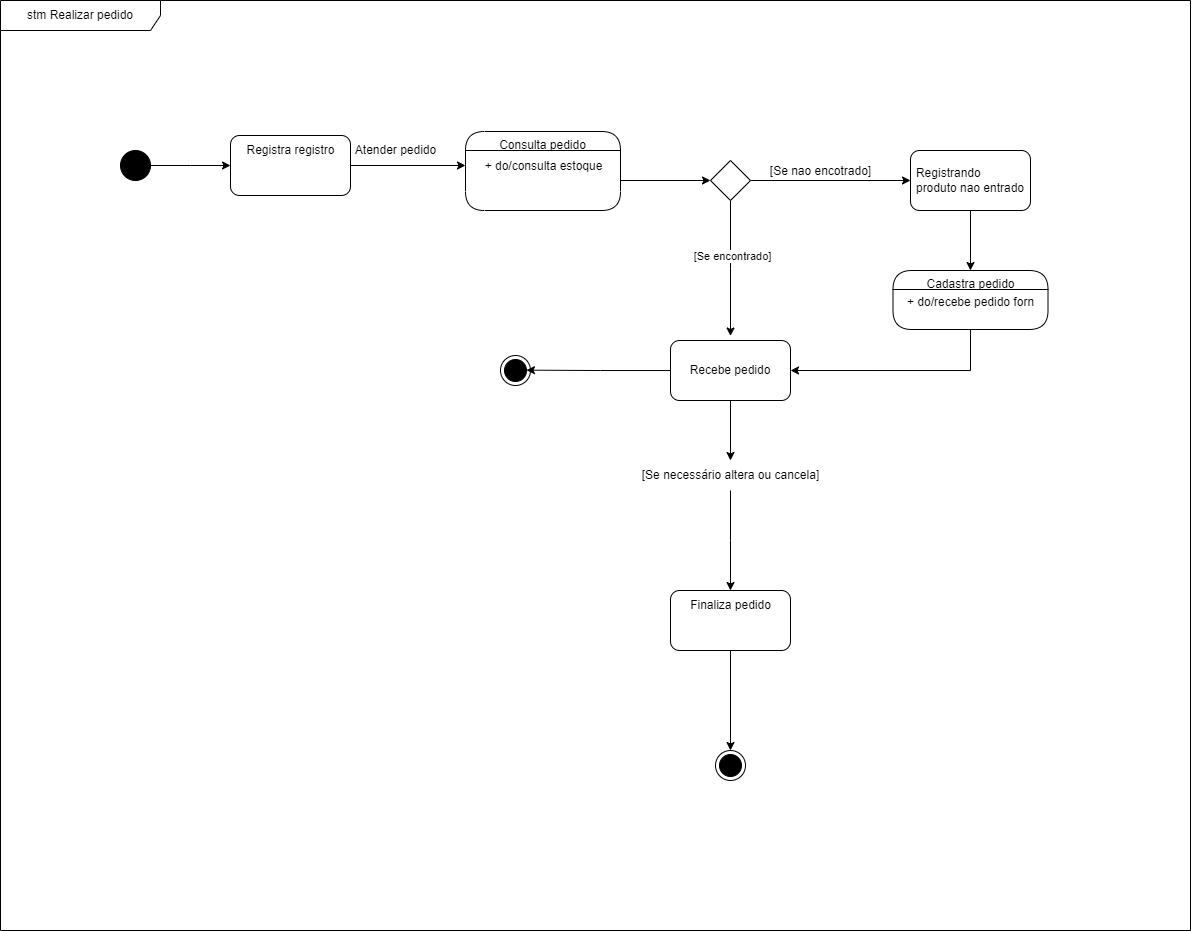

The diagram above was exported from draw.io. Its source (the exported page's mxGraphModel, read from the mxfile embedded in the PNG):
<mxGraphModel dx="1816" dy="543" grid="1" gridSize="10" guides="1" tooltips="1" connect="1" arrows="1" fold="1" page="1" pageScale="1" pageWidth="827" pageHeight="1169" math="0" shadow="0">
  <root>
    <mxCell id="0" />
    <mxCell id="1" parent="0" />
    <mxCell id="oBAtxXialXknAt_ktfYQ-1" value="stm Realizar pedido" style="shape=umlFrame;whiteSpace=wrap;html=1;pointerEvents=0;recursiveResize=0;container=1;collapsible=0;width=160;" vertex="1" parent="1">
      <mxGeometry x="-10" y="90" width="1190" height="930" as="geometry" />
    </mxCell>
    <mxCell id="oBAtxXialXknAt_ktfYQ-23" value="" style="edgeStyle=orthogonalEdgeStyle;rounded=0;orthogonalLoop=1;jettySize=auto;html=1;" edge="1" parent="oBAtxXialXknAt_ktfYQ-1" source="oBAtxXialXknAt_ktfYQ-2">
      <mxGeometry relative="1" as="geometry">
        <mxPoint x="230" y="165" as="targetPoint" />
      </mxGeometry>
    </mxCell>
    <mxCell id="oBAtxXialXknAt_ktfYQ-2" value="" style="ellipse;fillColor=strokeColor;html=1;" vertex="1" parent="oBAtxXialXknAt_ktfYQ-1">
      <mxGeometry x="120" y="150" width="30" height="30" as="geometry" />
    </mxCell>
    <mxCell id="oBAtxXialXknAt_ktfYQ-27" value="" style="edgeStyle=orthogonalEdgeStyle;rounded=0;orthogonalLoop=1;jettySize=auto;html=1;" edge="1" parent="oBAtxXialXknAt_ktfYQ-1" source="oBAtxXialXknAt_ktfYQ-24">
      <mxGeometry relative="1" as="geometry">
        <mxPoint x="465" y="165" as="targetPoint" />
      </mxGeometry>
    </mxCell>
    <mxCell id="oBAtxXialXknAt_ktfYQ-24" value="&lt;div style=&quot;text-align: justify;&quot;&gt;&lt;br&gt;&lt;/div&gt;" style="rounded=1;whiteSpace=wrap;html=1;align=center;" vertex="1" parent="oBAtxXialXknAt_ktfYQ-1">
      <mxGeometry x="230" y="135" width="120" height="60" as="geometry" />
    </mxCell>
    <mxCell id="oBAtxXialXknAt_ktfYQ-25" value="Registra registro" style="text;html=1;align=center;verticalAlign=middle;resizable=0;points=[];autosize=1;strokeColor=none;fillColor=none;" vertex="1" parent="oBAtxXialXknAt_ktfYQ-1">
      <mxGeometry x="235" y="135" width="110" height="30" as="geometry" />
    </mxCell>
    <mxCell id="oBAtxXialXknAt_ktfYQ-32" value="Atender pedido" style="text;html=1;align=center;verticalAlign=middle;resizable=0;points=[];autosize=1;strokeColor=none;fillColor=none;" vertex="1" parent="oBAtxXialXknAt_ktfYQ-1">
      <mxGeometry x="345" y="135" width="100" height="30" as="geometry" />
    </mxCell>
    <mxCell id="oBAtxXialXknAt_ktfYQ-34" value="Consulta pedido" style="swimlane;fontStyle=4;align=center;verticalAlign=top;childLayout=stackLayout;horizontal=1;startSize=19;horizontalStack=0;resizeParent=1;resizeParentMax=0;resizeLast=0;collapsible=0;marginBottom=0;html=1;rounded=1;absoluteArcSize=1;arcSize=50;whiteSpace=wrap;" vertex="1" parent="oBAtxXialXknAt_ktfYQ-1">
      <mxGeometry x="465" y="131" width="155" height="79" as="geometry" />
    </mxCell>
    <mxCell id="oBAtxXialXknAt_ktfYQ-44" value="+ do/consulta estoque&lt;br&gt;&lt;br&gt;&lt;br&gt;" style="text;html=1;align=center;verticalAlign=middle;resizable=0;points=[];autosize=1;strokeColor=none;fillColor=none;" vertex="1" parent="oBAtxXialXknAt_ktfYQ-34">
      <mxGeometry y="19" width="155" height="60" as="geometry" />
    </mxCell>
    <mxCell id="oBAtxXialXknAt_ktfYQ-51" style="edgeStyle=orthogonalEdgeStyle;rounded=0;orthogonalLoop=1;jettySize=auto;html=1;" edge="1" parent="oBAtxXialXknAt_ktfYQ-1" source="oBAtxXialXknAt_ktfYQ-45">
      <mxGeometry relative="1" as="geometry">
        <mxPoint x="730" y="335.5" as="targetPoint" />
      </mxGeometry>
    </mxCell>
    <mxCell id="oBAtxXialXknAt_ktfYQ-56" value="[Se encontrado]" style="edgeLabel;html=1;align=center;verticalAlign=middle;resizable=0;points=[];" vertex="1" connectable="0" parent="oBAtxXialXknAt_ktfYQ-51">
      <mxGeometry x="-0.1861" y="2" relative="1" as="geometry">
        <mxPoint as="offset" />
      </mxGeometry>
    </mxCell>
    <mxCell id="oBAtxXialXknAt_ktfYQ-55" style="edgeStyle=orthogonalEdgeStyle;rounded=0;orthogonalLoop=1;jettySize=auto;html=1;" edge="1" parent="oBAtxXialXknAt_ktfYQ-1" source="oBAtxXialXknAt_ktfYQ-45" target="oBAtxXialXknAt_ktfYQ-54">
      <mxGeometry relative="1" as="geometry" />
    </mxCell>
    <mxCell id="oBAtxXialXknAt_ktfYQ-45" value="" style="rhombus;whiteSpace=wrap;html=1;" vertex="1" parent="oBAtxXialXknAt_ktfYQ-1">
      <mxGeometry x="710" y="160" width="40" height="40" as="geometry" />
    </mxCell>
    <mxCell id="oBAtxXialXknAt_ktfYQ-46" style="edgeStyle=orthogonalEdgeStyle;rounded=0;orthogonalLoop=1;jettySize=auto;html=1;entryX=0;entryY=0.5;entryDx=0;entryDy=0;" edge="1" parent="oBAtxXialXknAt_ktfYQ-1" source="oBAtxXialXknAt_ktfYQ-44" target="oBAtxXialXknAt_ktfYQ-45">
      <mxGeometry relative="1" as="geometry" />
    </mxCell>
    <mxCell id="oBAtxXialXknAt_ktfYQ-60" style="edgeStyle=orthogonalEdgeStyle;rounded=0;orthogonalLoop=1;jettySize=auto;html=1;entryX=0.865;entryY=0.488;entryDx=0;entryDy=0;entryPerimeter=0;" edge="1" parent="oBAtxXialXknAt_ktfYQ-1" source="oBAtxXialXknAt_ktfYQ-53" target="oBAtxXialXknAt_ktfYQ-59">
      <mxGeometry relative="1" as="geometry" />
    </mxCell>
    <mxCell id="oBAtxXialXknAt_ktfYQ-53" value="&lt;div style=&quot;text-align: justify;&quot;&gt;Recebe pedido&lt;/div&gt;" style="rounded=1;whiteSpace=wrap;html=1;align=center;" vertex="1" parent="oBAtxXialXknAt_ktfYQ-1">
      <mxGeometry x="670" y="340" width="120" height="60" as="geometry" />
    </mxCell>
    <mxCell id="oBAtxXialXknAt_ktfYQ-54" value="&lt;div style=&quot;text-align: justify;&quot;&gt;Registrando&amp;nbsp;&lt;/div&gt;&lt;div style=&quot;text-align: justify;&quot;&gt;produto nao entrado&lt;/div&gt;" style="rounded=1;whiteSpace=wrap;html=1;align=center;" vertex="1" parent="oBAtxXialXknAt_ktfYQ-1">
      <mxGeometry x="910" y="150" width="120" height="60" as="geometry" />
    </mxCell>
    <mxCell id="oBAtxXialXknAt_ktfYQ-57" value="[Se nao encotrado]" style="text;html=1;align=center;verticalAlign=middle;resizable=0;points=[];autosize=1;strokeColor=none;fillColor=none;" vertex="1" parent="oBAtxXialXknAt_ktfYQ-1">
      <mxGeometry x="760" y="155.5" width="120" height="30" as="geometry" />
    </mxCell>
    <mxCell id="oBAtxXialXknAt_ktfYQ-59" value="" style="ellipse;html=1;shape=endState;fillColor=strokeColor;" vertex="1" parent="oBAtxXialXknAt_ktfYQ-1">
      <mxGeometry x="500" y="355" width="30" height="30" as="geometry" />
    </mxCell>
    <mxCell id="oBAtxXialXknAt_ktfYQ-64" style="edgeStyle=orthogonalEdgeStyle;rounded=0;orthogonalLoop=1;jettySize=auto;html=1;entryX=0.5;entryY=0;entryDx=0;entryDy=0;" edge="1" parent="oBAtxXialXknAt_ktfYQ-1" source="oBAtxXialXknAt_ktfYQ-72">
      <mxGeometry relative="1" as="geometry">
        <mxPoint x="730" y="590" as="targetPoint" />
      </mxGeometry>
    </mxCell>
    <mxCell id="oBAtxXialXknAt_ktfYQ-73" value="" style="edgeStyle=orthogonalEdgeStyle;rounded=0;orthogonalLoop=1;jettySize=auto;html=1;entryX=0.5;entryY=0;entryDx=0;entryDy=0;" edge="1" parent="oBAtxXialXknAt_ktfYQ-1" source="oBAtxXialXknAt_ktfYQ-53" target="oBAtxXialXknAt_ktfYQ-72">
      <mxGeometry relative="1" as="geometry">
        <mxPoint x="710" y="490" as="sourcePoint" />
        <mxPoint x="710" y="860" as="targetPoint" />
      </mxGeometry>
    </mxCell>
    <mxCell id="oBAtxXialXknAt_ktfYQ-72" value="[Se necessário altera ou cancela]" style="text;html=1;align=center;verticalAlign=middle;resizable=0;points=[];autosize=1;strokeColor=none;fillColor=none;" vertex="1" parent="oBAtxXialXknAt_ktfYQ-1">
      <mxGeometry x="630" y="460" width="200" height="30" as="geometry" />
    </mxCell>
    <mxCell id="oBAtxXialXknAt_ktfYQ-78" style="edgeStyle=orthogonalEdgeStyle;rounded=0;orthogonalLoop=1;jettySize=auto;html=1;" edge="1" parent="oBAtxXialXknAt_ktfYQ-1" source="oBAtxXialXknAt_ktfYQ-74" target="oBAtxXialXknAt_ktfYQ-77">
      <mxGeometry relative="1" as="geometry" />
    </mxCell>
    <mxCell id="oBAtxXialXknAt_ktfYQ-74" value="&lt;div style=&quot;text-align: justify;&quot;&gt;&lt;br&gt;&lt;/div&gt;" style="rounded=1;whiteSpace=wrap;html=1;align=center;" vertex="1" parent="oBAtxXialXknAt_ktfYQ-1">
      <mxGeometry x="670" y="590" width="120" height="60" as="geometry" />
    </mxCell>
    <mxCell id="oBAtxXialXknAt_ktfYQ-75" value="Finaliza pedido" style="text;html=1;align=center;verticalAlign=middle;resizable=0;points=[];autosize=1;strokeColor=none;fillColor=none;" vertex="1" parent="oBAtxXialXknAt_ktfYQ-1">
      <mxGeometry x="680" y="590" width="100" height="30" as="geometry" />
    </mxCell>
    <mxCell id="oBAtxXialXknAt_ktfYQ-77" value="" style="ellipse;html=1;shape=endState;fillColor=strokeColor;" vertex="1" parent="oBAtxXialXknAt_ktfYQ-1">
      <mxGeometry x="715" y="750" width="30" height="30" as="geometry" />
    </mxCell>
    <mxCell id="oBAtxXialXknAt_ktfYQ-66" value="Cadastra pedido" style="swimlane;fontStyle=4;align=center;verticalAlign=top;childLayout=stackLayout;horizontal=1;startSize=19;horizontalStack=0;resizeParent=1;resizeParentMax=0;resizeLast=0;collapsible=0;marginBottom=0;html=1;rounded=1;absoluteArcSize=1;arcSize=50;whiteSpace=wrap;" vertex="1" parent="oBAtxXialXknAt_ktfYQ-1">
      <mxGeometry x="892.5" y="270" width="155" height="59" as="geometry" />
    </mxCell>
    <mxCell id="oBAtxXialXknAt_ktfYQ-67" value="+ do/recebe pedido forn&lt;br&gt;&lt;br&gt;" style="text;html=1;align=center;verticalAlign=middle;resizable=0;points=[];autosize=1;strokeColor=none;fillColor=none;" vertex="1" parent="oBAtxXialXknAt_ktfYQ-66">
      <mxGeometry y="19" width="155" height="40" as="geometry" />
    </mxCell>
    <mxCell id="oBAtxXialXknAt_ktfYQ-69" style="edgeStyle=orthogonalEdgeStyle;rounded=0;orthogonalLoop=1;jettySize=auto;html=1;entryX=1;entryY=0.5;entryDx=0;entryDy=0;" edge="1" parent="oBAtxXialXknAt_ktfYQ-1" source="oBAtxXialXknAt_ktfYQ-67" target="oBAtxXialXknAt_ktfYQ-53">
      <mxGeometry relative="1" as="geometry">
        <Array as="points">
          <mxPoint x="970" y="370" />
        </Array>
      </mxGeometry>
    </mxCell>
    <mxCell id="oBAtxXialXknAt_ktfYQ-68" style="edgeStyle=orthogonalEdgeStyle;rounded=0;orthogonalLoop=1;jettySize=auto;html=1;" edge="1" parent="oBAtxXialXknAt_ktfYQ-1" source="oBAtxXialXknAt_ktfYQ-54" target="oBAtxXialXknAt_ktfYQ-66">
      <mxGeometry relative="1" as="geometry" />
    </mxCell>
  </root>
</mxGraphModel>